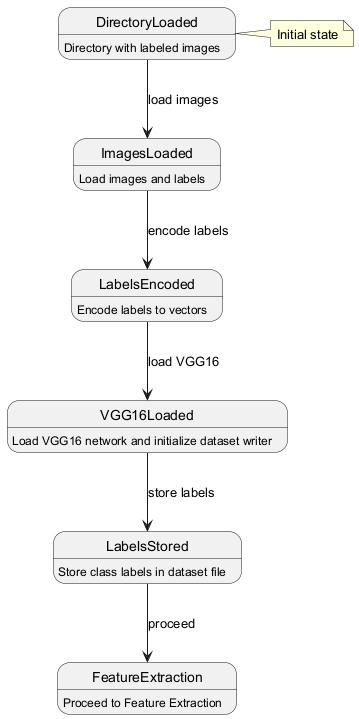

The diagram above was rendered by PlantUML. Its source (embedded in the PNG):
@startuml
state DirectoryLoaded : Directory with labeled images
state ImagesLoaded : Load images and labels
state LabelsEncoded : Encode labels to vectors
state VGG16Loaded : Load VGG16 network and initialize dataset writer
state LabelsStored : Store class labels in dataset file
state FeatureExtraction : Proceed to Feature Extraction
DirectoryLoaded --> ImagesLoaded : load images
ImagesLoaded --> LabelsEncoded : encode labels
LabelsEncoded --> VGG16Loaded : load VGG16
VGG16Loaded --> LabelsStored : store labels
LabelsStored --> FeatureExtraction : proceed
note right of DirectoryLoaded : Initial state
@enduml